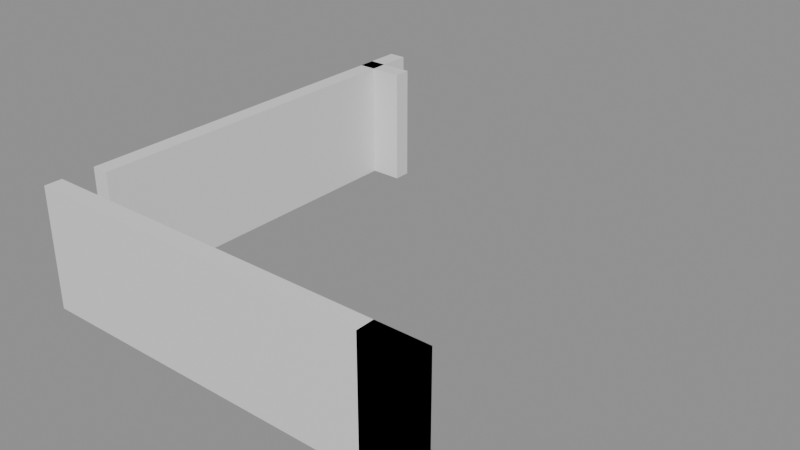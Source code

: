 # Source: building_lego.blend  (saved by Blender 5.0.119; exported with 4.5.12 LTS)
import bpy
from mathutils import Matrix  # noqa: F401  (used for matrix-valued properties, if any)

bpy.ops.wm.read_factory_settings(use_empty=True)
scene = bpy.context.scene
scene.name = 'Scene'

# ---- collections
col_01_paredes_externas = bpy.data.collections.new('01_Paredes_Externas'); scene.collection.children.link(col_01_paredes_externas)

# ---- materials (node trees are filled in below, after node groups)
mat_mat_parede_externa = bpy.data.materials.new('Mat_Parede_Externa')

# ---- material node trees
mat_mat_parede_externa.use_nodes = True; mat_mat_parede_externa.node_tree.nodes.clear()
_N = mat_mat_parede_externa.node_tree.nodes; _L = mat_mat_parede_externa.node_tree.links
n0 = _N.new('ShaderNodeBsdfPrincipled'); n0.name = 'BSDF - Pré-fundamentado'; n0.location = (-200, 100)
n1 = _N.new('ShaderNodeOutputMaterial'); n1.name = 'Saída de material'; n1.location = (200, 100)
_L.new(n0.outputs[0], n1.inputs[0])
n1.is_active_output = True

# ---- meshes
me_bloco_stone_post_4376_2320_z0 = bpy.data.meshes.new('Bloco_stone_post_4376_2320_z0')
me_bloco_stone_post_4376_2320_z0.from_pydata([(-0.5, -0.175, -1.2), (0.5, -0.175, -1.2), (0.5, 0.175, -1.2), (-0.5, 0.175, -1.2), (-0.5, -0.175, 1.2), (0.5, -0.175, 1.2), (0.5, 0.175, 1.2), (-0.5, 0.175, 1.2)], [], [(0, 1, 2, 3), (4, 7, 6, 5), (0, 4, 5, 1), (2, 6, 7, 3), (0, 3, 7, 4), (1, 5, 6, 2)])
me_bloco_stone_post_4376_2320_z0.materials.append(mat_mat_parede_externa)
me_bloco_stone_post_4376_2320_z0.update()
me_bloco_stone_wall_4377_2320_z0 = bpy.data.meshes.new('Bloco_stone_wall_4377_2320_z0')
me_bloco_stone_wall_4377_2320_z0.from_pydata([(-0.5, -0.175, -1.2), (0.5, -0.175, -1.2), (0.5, 0.175, -1.2), (-0.5, 0.175, -1.2), (-0.5, -0.175, 1.2), (0.5, -0.175, 1.2), (0.5, 0.175, 1.2), (-0.5, 0.175, 1.2)], [], [(0, 1, 2, 3), (4, 7, 6, 5), (0, 4, 5, 1), (2, 6, 7, 3), (0, 3, 7, 4), (1, 5, 6, 2)])
me_bloco_stone_wall_4377_2320_z0.materials.append(mat_mat_parede_externa)
me_bloco_stone_wall_4377_2320_z0.update()
me_bloco_stone_wall_4378_2320_z0 = bpy.data.meshes.new('Bloco_stone_wall_4378_2320_z0')
me_bloco_stone_wall_4378_2320_z0.from_pydata([(-0.5, -0.175, -1.2), (0.5, -0.175, -1.2), (0.5, 0.175, -1.2), (-0.5, 0.175, -1.2), (-0.5, -0.175, 1.2), (0.5, -0.175, 1.2), (0.5, 0.175, 1.2), (-0.5, 0.175, 1.2)], [], [(0, 1, 2, 3), (4, 7, 6, 5), (0, 4, 5, 1), (2, 6, 7, 3), (0, 3, 7, 4), (1, 5, 6, 2)])
me_bloco_stone_wall_4378_2320_z0.materials.append(mat_mat_parede_externa)
me_bloco_stone_wall_4378_2320_z0.update()
me_bloco_stone_wall_4379_2320_z0 = bpy.data.meshes.new('Bloco_stone_wall_4379_2320_z0')
me_bloco_stone_wall_4379_2320_z0.from_pydata([(-0.5, -0.175, -1.2), (0.5, -0.175, -1.2), (0.5, 0.175, -1.2), (-0.5, 0.175, -1.2), (-0.5, -0.175, 1.2), (0.5, -0.175, 1.2), (0.5, 0.175, 1.2), (-0.5, 0.175, 1.2)], [], [(0, 1, 2, 3), (4, 7, 6, 5), (0, 4, 5, 1), (2, 6, 7, 3), (0, 3, 7, 4), (1, 5, 6, 2)])
me_bloco_stone_wall_4379_2320_z0.materials.append(mat_mat_parede_externa)
me_bloco_stone_wall_4379_2320_z0.update()
me_bloco_stone_wall_4380_2320_z0 = bpy.data.meshes.new('Bloco_stone_wall_4380_2320_z0')
me_bloco_stone_wall_4380_2320_z0.from_pydata([(-0.5, -0.175, -1.2), (0.5, -0.175, -1.2), (0.5, 0.175, -1.2), (-0.5, 0.175, -1.2), (-0.5, -0.175, 1.2), (0.5, -0.175, 1.2), (0.5, 0.175, 1.2), (-0.5, 0.175, 1.2)], [], [(0, 1, 2, 3), (4, 7, 6, 5), (0, 4, 5, 1), (2, 6, 7, 3), (0, 3, 7, 4), (1, 5, 6, 2)])
me_bloco_stone_wall_4380_2320_z0.materials.append(mat_mat_parede_externa)
me_bloco_stone_wall_4380_2320_z0.update()
me_bloco_stone_wall_4381_2320_z0 = bpy.data.meshes.new('Bloco_stone_wall_4381_2320_z0')
me_bloco_stone_wall_4381_2320_z0.from_pydata([(-0.5, -0.175, -1.2), (0.5, -0.175, -1.2), (0.5, 0.175, -1.2), (-0.5, 0.175, -1.2), (-0.5, -0.175, 1.2), (0.5, -0.175, 1.2), (0.5, 0.175, 1.2), (-0.5, 0.175, 1.2)], [], [(0, 1, 2, 3), (4, 7, 6, 5), (0, 4, 5, 1), (2, 6, 7, 3), (0, 3, 7, 4), (1, 5, 6, 2)])
me_bloco_stone_wall_4381_2320_z0.materials.append(mat_mat_parede_externa)
me_bloco_stone_wall_4381_2320_z0.update()
me_bloco_stone_wall_4382_2320_z0 = bpy.data.meshes.new('Bloco_stone_wall_4382_2320_z0')
me_bloco_stone_wall_4382_2320_z0.from_pydata([(-0.5, -0.175, -1.2), (0.5, -0.175, -1.2), (0.5, 0.175, -1.2), (-0.5, 0.175, -1.2), (-0.5, -0.175, 1.2), (0.5, -0.175, 1.2), (0.5, 0.175, 1.2), (-0.5, 0.175, 1.2)], [], [(0, 1, 2, 3), (4, 7, 6, 5), (0, 4, 5, 1), (2, 6, 7, 3), (0, 3, 7, 4), (1, 5, 6, 2)])
me_bloco_stone_wall_4382_2320_z0.materials.append(mat_mat_parede_externa)
me_bloco_stone_wall_4382_2320_z0.update()
me_bloco_stone_wall_4383_2320_z0 = bpy.data.meshes.new('Bloco_stone_wall_4383_2320_z0')
me_bloco_stone_wall_4383_2320_z0.from_pydata([(-0.5, -0.175, -1.2), (0.5, -0.175, -1.2), (0.5, 0.175, -1.2), (-0.5, 0.175, -1.2), (-0.5, -0.175, 1.2), (0.5, -0.175, 1.2), (0.5, 0.175, 1.2), (-0.5, 0.175, 1.2)], [], [(0, 1, 2, 3), (4, 7, 6, 5), (0, 4, 5, 1), (2, 6, 7, 3), (0, 3, 7, 4), (1, 5, 6, 2)])
me_bloco_stone_wall_4383_2320_z0.materials.append(mat_mat_parede_externa)
me_bloco_stone_wall_4383_2320_z0.update()
me_bloco_stone_arch_4383_2320_z0 = bpy.data.meshes.new('Bloco_stone_arch_4383_2320_z0')
me_bloco_stone_arch_4383_2320_z0.from_pydata([(-0.5, -0.175, -1.2), (0.5, -0.175, -1.2), (0.5, 0.175, -1.2), (-0.5, 0.175, -1.2), (-0.5, -0.175, 1.2), (0.5, -0.175, 1.2), (0.5, 0.175, 1.2), (-0.5, 0.175, 1.2)], [], [(0, 1, 2, 3), (4, 7, 6, 5), (0, 4, 5, 1), (2, 6, 7, 3), (0, 3, 7, 4), (1, 5, 6, 2)])
me_bloco_stone_arch_4383_2320_z0.materials.append(mat_mat_parede_externa)
me_bloco_stone_arch_4383_2320_z0.update()
me_bloco_stone_wall_4376_2328_z0 = bpy.data.meshes.new('Bloco_stone_wall_4376_2328_z0')
me_bloco_stone_wall_4376_2328_z0.from_pydata([(-0.5, -0.175, -1.2), (0.5, -0.175, -1.2), (0.5, 0.175, -1.2), (-0.5, 0.175, -1.2), (-0.5, -0.175, 1.2), (0.5, -0.175, 1.2), (0.5, 0.175, 1.2), (-0.5, 0.175, 1.2)], [], [(0, 1, 2, 3), (4, 7, 6, 5), (0, 4, 5, 1), (2, 6, 7, 3), (0, 3, 7, 4), (1, 5, 6, 2)])
me_bloco_stone_wall_4376_2328_z0.materials.append(mat_mat_parede_externa)
me_bloco_stone_wall_4376_2328_z0.update()
me_bloco_stone_wall_4376_2321_z0 = bpy.data.meshes.new('Bloco_stone_wall_4376_2321_z0')
me_bloco_stone_wall_4376_2321_z0.from_pydata([(-0.175, -0.5, -1.2), (0.175, -0.5, -1.2), (0.175, 0.5, -1.2), (-0.175, 0.5, -1.2), (-0.175, -0.5, 1.2), (0.175, -0.5, 1.2), (0.175, 0.5, 1.2), (-0.175, 0.5, 1.2)], [], [(0, 1, 2, 3), (4, 7, 6, 5), (0, 4, 5, 1), (2, 6, 7, 3), (0, 3, 7, 4), (1, 5, 6, 2)])
me_bloco_stone_wall_4376_2321_z0.materials.append(mat_mat_parede_externa)
me_bloco_stone_wall_4376_2321_z0.update()
me_bloco_stone_wall_4376_2322_z0 = bpy.data.meshes.new('Bloco_stone_wall_4376_2322_z0')
me_bloco_stone_wall_4376_2322_z0.from_pydata([(-0.175, -0.5, -1.2), (0.175, -0.5, -1.2), (0.175, 0.5, -1.2), (-0.175, 0.5, -1.2), (-0.175, -0.5, 1.2), (0.175, -0.5, 1.2), (0.175, 0.5, 1.2), (-0.175, 0.5, 1.2)], [], [(0, 1, 2, 3), (4, 7, 6, 5), (0, 4, 5, 1), (2, 6, 7, 3), (0, 3, 7, 4), (1, 5, 6, 2)])
me_bloco_stone_wall_4376_2322_z0.materials.append(mat_mat_parede_externa)
me_bloco_stone_wall_4376_2322_z0.update()
me_bloco_stone_wall_4376_2323_z0 = bpy.data.meshes.new('Bloco_stone_wall_4376_2323_z0')
me_bloco_stone_wall_4376_2323_z0.from_pydata([(-0.175, -0.5, -1.2), (0.175, -0.5, -1.2), (0.175, 0.5, -1.2), (-0.175, 0.5, -1.2), (-0.175, -0.5, 1.2), (0.175, -0.5, 1.2), (0.175, 0.5, 1.2), (-0.175, 0.5, 1.2)], [], [(0, 1, 2, 3), (4, 7, 6, 5), (0, 4, 5, 1), (2, 6, 7, 3), (0, 3, 7, 4), (1, 5, 6, 2)])
me_bloco_stone_wall_4376_2323_z0.materials.append(mat_mat_parede_externa)
me_bloco_stone_wall_4376_2323_z0.update()
me_bloco_stone_wall_4376_2324_z0 = bpy.data.meshes.new('Bloco_stone_wall_4376_2324_z0')
me_bloco_stone_wall_4376_2324_z0.from_pydata([(-0.175, -0.5, -1.2), (0.175, -0.5, -1.2), (0.175, 0.5, -1.2), (-0.175, 0.5, -1.2), (-0.175, -0.5, 1.2), (0.175, -0.5, 1.2), (0.175, 0.5, 1.2), (-0.175, 0.5, 1.2)], [], [(0, 1, 2, 3), (4, 7, 6, 5), (0, 4, 5, 1), (2, 6, 7, 3), (0, 3, 7, 4), (1, 5, 6, 2)])
me_bloco_stone_wall_4376_2324_z0.materials.append(mat_mat_parede_externa)
me_bloco_stone_wall_4376_2324_z0.update()
me_bloco_stone_wall_4376_2325_z0 = bpy.data.meshes.new('Bloco_stone_wall_4376_2325_z0')
me_bloco_stone_wall_4376_2325_z0.from_pydata([(-0.175, -0.5, -1.2), (0.175, -0.5, -1.2), (0.175, 0.5, -1.2), (-0.175, 0.5, -1.2), (-0.175, -0.5, 1.2), (0.175, -0.5, 1.2), (0.175, 0.5, 1.2), (-0.175, 0.5, 1.2)], [], [(0, 1, 2, 3), (4, 7, 6, 5), (0, 4, 5, 1), (2, 6, 7, 3), (0, 3, 7, 4), (1, 5, 6, 2)])
me_bloco_stone_wall_4376_2325_z0.materials.append(mat_mat_parede_externa)
me_bloco_stone_wall_4376_2325_z0.update()
me_bloco_stone_wall_4376_2326_z0 = bpy.data.meshes.new('Bloco_stone_wall_4376_2326_z0')
me_bloco_stone_wall_4376_2326_z0.from_pydata([(-0.175, -0.5, -1.2), (0.175, -0.5, -1.2), (0.175, 0.5, -1.2), (-0.175, 0.5, -1.2), (-0.175, -0.5, 1.2), (0.175, -0.5, 1.2), (0.175, 0.5, 1.2), (-0.175, 0.5, 1.2)], [], [(0, 1, 2, 3), (4, 7, 6, 5), (0, 4, 5, 1), (2, 6, 7, 3), (0, 3, 7, 4), (1, 5, 6, 2)])
me_bloco_stone_wall_4376_2326_z0.materials.append(mat_mat_parede_externa)
me_bloco_stone_wall_4376_2326_z0.update()
me_bloco_stone_wall_4376_2327_z0 = bpy.data.meshes.new('Bloco_stone_wall_4376_2327_z0')
me_bloco_stone_wall_4376_2327_z0.from_pydata([(-0.175, -0.5, -1.2), (0.175, -0.5, -1.2), (0.175, 0.5, -1.2), (-0.175, 0.5, -1.2), (-0.175, -0.5, 1.2), (0.175, -0.5, 1.2), (0.175, 0.5, 1.2), (-0.175, 0.5, 1.2)], [], [(0, 1, 2, 3), (4, 7, 6, 5), (0, 4, 5, 1), (2, 6, 7, 3), (0, 3, 7, 4), (1, 5, 6, 2)])
me_bloco_stone_wall_4376_2327_z0.materials.append(mat_mat_parede_externa)
me_bloco_stone_wall_4376_2327_z0.update()
me_bloco_stone_wall_4376_2328_z0_001 = bpy.data.meshes.new('Bloco_stone_wall_4376_2328_z0.001')
me_bloco_stone_wall_4376_2328_z0_001.from_pydata([(-0.175, -0.5, -1.2), (0.175, -0.5, -1.2), (0.175, 0.5, -1.2), (-0.175, 0.5, -1.2), (-0.175, -0.5, 1.2), (0.175, -0.5, 1.2), (0.175, 0.5, 1.2), (-0.175, 0.5, 1.2)], [], [(0, 1, 2, 3), (4, 7, 6, 5), (0, 4, 5, 1), (2, 6, 7, 3), (0, 3, 7, 4), (1, 5, 6, 2)])
me_bloco_stone_wall_4376_2328_z0_001.materials.append(mat_mat_parede_externa)
me_bloco_stone_wall_4376_2328_z0_001.update()

# ---- objects
ob_parede_externa_norte_y2320_x4376_4383 = bpy.data.objects.new('Parede_Externa_Norte_Y2320_X4376_4383', None)
ob_bloco_stone_post_4376_2320_z0 = bpy.data.objects.new('Bloco_stone_post_4376_2320_z0', me_bloco_stone_post_4376_2320_z0)
ob_bloco_stone_wall_4377_2320_z0 = bpy.data.objects.new('Bloco_stone_wall_4377_2320_z0', me_bloco_stone_wall_4377_2320_z0)
ob_bloco_stone_wall_4378_2320_z0 = bpy.data.objects.new('Bloco_stone_wall_4378_2320_z0', me_bloco_stone_wall_4378_2320_z0)
ob_bloco_stone_wall_4379_2320_z0 = bpy.data.objects.new('Bloco_stone_wall_4379_2320_z0', me_bloco_stone_wall_4379_2320_z0)
ob_bloco_stone_wall_4380_2320_z0 = bpy.data.objects.new('Bloco_stone_wall_4380_2320_z0', me_bloco_stone_wall_4380_2320_z0)
ob_bloco_stone_wall_4381_2320_z0 = bpy.data.objects.new('Bloco_stone_wall_4381_2320_z0', me_bloco_stone_wall_4381_2320_z0)
ob_bloco_stone_wall_4382_2320_z0 = bpy.data.objects.new('Bloco_stone_wall_4382_2320_z0', me_bloco_stone_wall_4382_2320_z0)
ob_bloco_stone_wall_4383_2320_z0 = bpy.data.objects.new('Bloco_stone_wall_4383_2320_z0', me_bloco_stone_wall_4383_2320_z0)
ob_bloco_stone_arch_4383_2320_z0 = bpy.data.objects.new('Bloco_stone_arch_4383_2320_z0', me_bloco_stone_arch_4383_2320_z0)
ob_parede_externa_sul_y2328_x4376_4376 = bpy.data.objects.new('Parede_Externa_Sul_Y2328_X4376_4376', None)
ob_bloco_stone_wall_4376_2328_z0 = bpy.data.objects.new('Bloco_stone_wall_4376_2328_z0', me_bloco_stone_wall_4376_2328_z0)
ob_parede_externa_oeste_x4376_y2321_2328 = bpy.data.objects.new('Parede_Externa_Oeste_X4376_Y2321_2328', None)
ob_bloco_stone_wall_4376_2321_z0 = bpy.data.objects.new('Bloco_stone_wall_4376_2321_z0', me_bloco_stone_wall_4376_2321_z0)
ob_bloco_stone_wall_4376_2322_z0 = bpy.data.objects.new('Bloco_stone_wall_4376_2322_z0', me_bloco_stone_wall_4376_2322_z0)
ob_bloco_stone_wall_4376_2323_z0 = bpy.data.objects.new('Bloco_stone_wall_4376_2323_z0', me_bloco_stone_wall_4376_2323_z0)
ob_bloco_stone_wall_4376_2324_z0 = bpy.data.objects.new('Bloco_stone_wall_4376_2324_z0', me_bloco_stone_wall_4376_2324_z0)
ob_bloco_stone_wall_4376_2325_z0 = bpy.data.objects.new('Bloco_stone_wall_4376_2325_z0', me_bloco_stone_wall_4376_2325_z0)
ob_bloco_stone_wall_4376_2326_z0 = bpy.data.objects.new('Bloco_stone_wall_4376_2326_z0', me_bloco_stone_wall_4376_2326_z0)
ob_bloco_stone_wall_4376_2327_z0 = bpy.data.objects.new('Bloco_stone_wall_4376_2327_z0', me_bloco_stone_wall_4376_2327_z0)
ob_bloco_stone_wall_4376_2328_z0_001 = bpy.data.objects.new('Bloco_stone_wall_4376_2328_z0.001', me_bloco_stone_wall_4376_2328_z0_001)

# ---- transforms, parenting, visibility, modifiers, constraints
ob_parede_externa_norte_y2320_x4376_4383.location = (0.0, -4.0, 0.0)
ob_parede_externa_norte_y2320_x4376_4383.empty_display_type = 'CUBE'
ob_bloco_stone_post_4376_2320_z0.parent = ob_parede_externa_norte_y2320_x4376_4383
ob_bloco_stone_post_4376_2320_z0.matrix_parent_inverse = Matrix(((1.0, -0.0, 0.0, -0.0), (-0.0, 1.0, -0.0, 4.0), (0.0, -0.0, 1.0, -0.0), (-0.0, 0.0, -0.0, 1.0)))
ob_bloco_stone_post_4376_2320_z0.location = (-3.5, -4.325, 1.2)
ob_bloco_stone_wall_4377_2320_z0.parent = ob_parede_externa_norte_y2320_x4376_4383
ob_bloco_stone_wall_4377_2320_z0.matrix_parent_inverse = Matrix(((1.0, -0.0, 0.0, -0.0), (-0.0, 1.0, -0.0, 4.0), (0.0, -0.0, 1.0, -0.0), (-0.0, 0.0, -0.0, 1.0)))
ob_bloco_stone_wall_4377_2320_z0.location = (-2.5, -4.325, 1.2)
ob_bloco_stone_wall_4378_2320_z0.parent = ob_parede_externa_norte_y2320_x4376_4383
ob_bloco_stone_wall_4378_2320_z0.matrix_parent_inverse = Matrix(((1.0, -0.0, 0.0, -0.0), (-0.0, 1.0, -0.0, 4.0), (0.0, -0.0, 1.0, -0.0), (-0.0, 0.0, -0.0, 1.0)))
ob_bloco_stone_wall_4378_2320_z0.location = (-1.5, -4.325, 1.2)
ob_bloco_stone_wall_4379_2320_z0.parent = ob_parede_externa_norte_y2320_x4376_4383
ob_bloco_stone_wall_4379_2320_z0.matrix_parent_inverse = Matrix(((1.0, -0.0, 0.0, -0.0), (-0.0, 1.0, -0.0, 4.0), (0.0, -0.0, 1.0, -0.0), (-0.0, 0.0, -0.0, 1.0)))
ob_bloco_stone_wall_4379_2320_z0.location = (-0.5, -4.325, 1.2)
ob_bloco_stone_wall_4380_2320_z0.parent = ob_parede_externa_norte_y2320_x4376_4383
ob_bloco_stone_wall_4380_2320_z0.matrix_parent_inverse = Matrix(((1.0, -0.0, 0.0, -0.0), (-0.0, 1.0, -0.0, 4.0), (0.0, -0.0, 1.0, -0.0), (-0.0, 0.0, -0.0, 1.0)))
ob_bloco_stone_wall_4380_2320_z0.location = (0.5, -4.325, 1.2)
ob_bloco_stone_wall_4381_2320_z0.parent = ob_parede_externa_norte_y2320_x4376_4383
ob_bloco_stone_wall_4381_2320_z0.matrix_parent_inverse = Matrix(((1.0, -0.0, 0.0, -0.0), (-0.0, 1.0, -0.0, 4.0), (0.0, -0.0, 1.0, -0.0), (-0.0, 0.0, -0.0, 1.0)))
ob_bloco_stone_wall_4381_2320_z0.location = (1.5, -4.325, 1.2)
ob_bloco_stone_wall_4382_2320_z0.parent = ob_parede_externa_norte_y2320_x4376_4383
ob_bloco_stone_wall_4382_2320_z0.matrix_parent_inverse = Matrix(((1.0, -0.0, 0.0, -0.0), (-0.0, 1.0, -0.0, 4.0), (0.0, -0.0, 1.0, -0.0), (-0.0, 0.0, -0.0, 1.0)))
ob_bloco_stone_wall_4382_2320_z0.location = (2.5, -4.325, 1.2)
ob_bloco_stone_wall_4383_2320_z0.parent = ob_parede_externa_norte_y2320_x4376_4383
ob_bloco_stone_wall_4383_2320_z0.matrix_parent_inverse = Matrix(((1.0, -0.0, 0.0, -0.0), (-0.0, 1.0, -0.0, 4.0), (0.0, -0.0, 1.0, -0.0), (-0.0, 0.0, -0.0, 1.0)))
ob_bloco_stone_wall_4383_2320_z0.location = (3.5, -4.325, 1.2)
ob_bloco_stone_arch_4383_2320_z0.parent = ob_parede_externa_norte_y2320_x4376_4383
ob_bloco_stone_arch_4383_2320_z0.matrix_parent_inverse = Matrix(((1.0, -0.0, 0.0, -0.0), (-0.0, 1.0, -0.0, 4.0), (0.0, -0.0, 1.0, -0.0), (-0.0, 0.0, -0.0, 1.0)))
ob_bloco_stone_arch_4383_2320_z0.location = (3.5, -4.325, 1.2)
ob_parede_externa_sul_y2328_x4376_4376.location = (-3.5, 4.0, 0.0)
ob_parede_externa_sul_y2328_x4376_4376.empty_display_type = 'CUBE'
ob_bloco_stone_wall_4376_2328_z0.parent = ob_parede_externa_sul_y2328_x4376_4376
ob_bloco_stone_wall_4376_2328_z0.matrix_parent_inverse = Matrix(((1.0, -0.0, 0.0, 3.5), (-0.0, 1.0, -0.0, -4.0), (0.0, -0.0, 1.0, -0.0), (-0.0, 0.0, -0.0, 1.0)))
ob_bloco_stone_wall_4376_2328_z0.location = (-3.5, 3.675, 1.2)
ob_parede_externa_oeste_x4376_y2321_2328.location = (-3.5, 0.5, 0.0)
ob_parede_externa_oeste_x4376_y2321_2328.empty_display_type = 'CUBE'
ob_bloco_stone_wall_4376_2321_z0.parent = ob_parede_externa_oeste_x4376_y2321_2328
ob_bloco_stone_wall_4376_2321_z0.matrix_parent_inverse = Matrix(((1.0, -0.0, 0.0, 3.5), (-0.0, 1.0, -0.0, -0.5), (0.0, -0.0, 1.0, -0.0), (-0.0, 0.0, -0.0, 1.0)))
ob_bloco_stone_wall_4376_2321_z0.location = (-3.825, -3.0, 1.2)
ob_bloco_stone_wall_4376_2322_z0.parent = ob_parede_externa_oeste_x4376_y2321_2328
ob_bloco_stone_wall_4376_2322_z0.matrix_parent_inverse = Matrix(((1.0, -0.0, 0.0, 3.5), (-0.0, 1.0, -0.0, -0.5), (0.0, -0.0, 1.0, -0.0), (-0.0, 0.0, -0.0, 1.0)))
ob_bloco_stone_wall_4376_2322_z0.location = (-3.825, -2.0, 1.2)
ob_bloco_stone_wall_4376_2323_z0.parent = ob_parede_externa_oeste_x4376_y2321_2328
ob_bloco_stone_wall_4376_2323_z0.matrix_parent_inverse = Matrix(((1.0, -0.0, 0.0, 3.5), (-0.0, 1.0, -0.0, -0.5), (0.0, -0.0, 1.0, -0.0), (-0.0, 0.0, -0.0, 1.0)))
ob_bloco_stone_wall_4376_2323_z0.location = (-3.825, -1.0, 1.2)
ob_bloco_stone_wall_4376_2324_z0.parent = ob_parede_externa_oeste_x4376_y2321_2328
ob_bloco_stone_wall_4376_2324_z0.matrix_parent_inverse = Matrix(((1.0, -0.0, 0.0, 3.5), (-0.0, 1.0, -0.0, -0.5), (0.0, -0.0, 1.0, -0.0), (-0.0, 0.0, -0.0, 1.0)))
ob_bloco_stone_wall_4376_2324_z0.location = (-3.825, 0.0, 1.2)
ob_bloco_stone_wall_4376_2325_z0.parent = ob_parede_externa_oeste_x4376_y2321_2328
ob_bloco_stone_wall_4376_2325_z0.matrix_parent_inverse = Matrix(((1.0, -0.0, 0.0, 3.5), (-0.0, 1.0, -0.0, -0.5), (0.0, -0.0, 1.0, -0.0), (-0.0, 0.0, -0.0, 1.0)))
ob_bloco_stone_wall_4376_2325_z0.location = (-3.825, 1.0, 1.2)
ob_bloco_stone_wall_4376_2326_z0.parent = ob_parede_externa_oeste_x4376_y2321_2328
ob_bloco_stone_wall_4376_2326_z0.matrix_parent_inverse = Matrix(((1.0, -0.0, 0.0, 3.5), (-0.0, 1.0, -0.0, -0.5), (0.0, -0.0, 1.0, -0.0), (-0.0, 0.0, -0.0, 1.0)))
ob_bloco_stone_wall_4376_2326_z0.location = (-3.825, 2.0, 1.2)
ob_bloco_stone_wall_4376_2327_z0.parent = ob_parede_externa_oeste_x4376_y2321_2328
ob_bloco_stone_wall_4376_2327_z0.matrix_parent_inverse = Matrix(((1.0, -0.0, 0.0, 3.5), (-0.0, 1.0, -0.0, -0.5), (0.0, -0.0, 1.0, -0.0), (-0.0, 0.0, -0.0, 1.0)))
ob_bloco_stone_wall_4376_2327_z0.location = (-3.825, 3.0, 1.2)
ob_bloco_stone_wall_4376_2328_z0_001.parent = ob_parede_externa_oeste_x4376_y2321_2328
ob_bloco_stone_wall_4376_2328_z0_001.matrix_parent_inverse = Matrix(((1.0, -0.0, 0.0, 3.5), (-0.0, 1.0, -0.0, -0.5), (0.0, -0.0, 1.0, -0.0), (-0.0, 0.0, -0.0, 1.0)))
ob_bloco_stone_wall_4376_2328_z0_001.location = (-3.825, 4.0, 1.2)

# ---- collection membership
col_01_paredes_externas.objects.link(ob_parede_externa_norte_y2320_x4376_4383)
col_01_paredes_externas.objects.link(ob_bloco_stone_post_4376_2320_z0)
col_01_paredes_externas.objects.link(ob_bloco_stone_wall_4377_2320_z0)
col_01_paredes_externas.objects.link(ob_bloco_stone_wall_4378_2320_z0)
col_01_paredes_externas.objects.link(ob_bloco_stone_wall_4379_2320_z0)
col_01_paredes_externas.objects.link(ob_bloco_stone_wall_4380_2320_z0)
col_01_paredes_externas.objects.link(ob_bloco_stone_wall_4381_2320_z0)
col_01_paredes_externas.objects.link(ob_bloco_stone_wall_4382_2320_z0)
col_01_paredes_externas.objects.link(ob_bloco_stone_wall_4383_2320_z0)
col_01_paredes_externas.objects.link(ob_bloco_stone_arch_4383_2320_z0)
col_01_paredes_externas.objects.link(ob_parede_externa_sul_y2328_x4376_4376)
col_01_paredes_externas.objects.link(ob_bloco_stone_wall_4376_2328_z0)
col_01_paredes_externas.objects.link(ob_parede_externa_oeste_x4376_y2321_2328)
col_01_paredes_externas.objects.link(ob_bloco_stone_wall_4376_2321_z0)
col_01_paredes_externas.objects.link(ob_bloco_stone_wall_4376_2322_z0)
col_01_paredes_externas.objects.link(ob_bloco_stone_wall_4376_2323_z0)
col_01_paredes_externas.objects.link(ob_bloco_stone_wall_4376_2324_z0)
col_01_paredes_externas.objects.link(ob_bloco_stone_wall_4376_2325_z0)
col_01_paredes_externas.objects.link(ob_bloco_stone_wall_4376_2326_z0)
col_01_paredes_externas.objects.link(ob_bloco_stone_wall_4376_2327_z0)
col_01_paredes_externas.objects.link(ob_bloco_stone_wall_4376_2328_z0_001)

# ---- scene / render settings (as saved in the file)
scene.frame_start = 1; scene.frame_end = 250; scene.frame_set(1)
scene.render.engine = 'BLENDER_EEVEE_NEXT'
scene.render.bake_bias = 0.0
scene.render.bake_samples = 0
scene.cycles.sampling_pattern = 'TABULATED_SOBOL'
scene.eevee.use_volume_custom_range = False
bpy.context.view_layer.update()

# ---- added for rendering (the .blend has no active camera and no usable light): camera, sun + grey world if the file has none
cam_auto = bpy.data.cameras.new('AutoCamera')
cam_auto.lens = 50.0
cam_auto.sensor_width = 36.0
cam_auto.clip_end = 1000.0
ob_auto_camera = bpy.data.objects.new('AutoCamera', cam_auto)
scene.collection.objects.link(ob_auto_camera)
ob_auto_camera.location = (11.3603, -13.6324, 10.2882)
ob_auto_camera.rotation_euler = (1.09748, -7.21219e-08, 0.694738)
scene.camera = ob_auto_camera
light_auto_sun = bpy.data.lights.new('AutoSun', 'SUN')
light_auto_sun.energy = 3.0
light_auto_sun.angle = 0.0523599
ob_auto_sun = bpy.data.objects.new('AutoSun', light_auto_sun)
scene.collection.objects.link(ob_auto_sun)
ob_auto_sun.rotation_euler = (0.872665, 0.174533, 0.523599)
if scene.world is None:
    world_auto = bpy.data.worlds.new('AutoWorld')
    world_auto.color = (0.3, 0.3, 0.3)
    scene.world = world_auto
bpy.context.view_layer.update()

